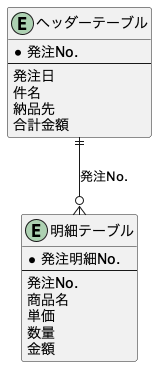

The diagram above was rendered by PlantUML. Its source (embedded in the PNG):
@startuml

entity "ヘッダーテーブル" as header {
  * 発注No.
  --
  発注日
  件名
  納品先
  合計金額
}

entity "明細テーブル" as detail {
  * 発注明細No.
  --
  発注No.
  商品名
  単価
  数量
  金額
}

header ||--o{ detail : 発注No.

@enduml